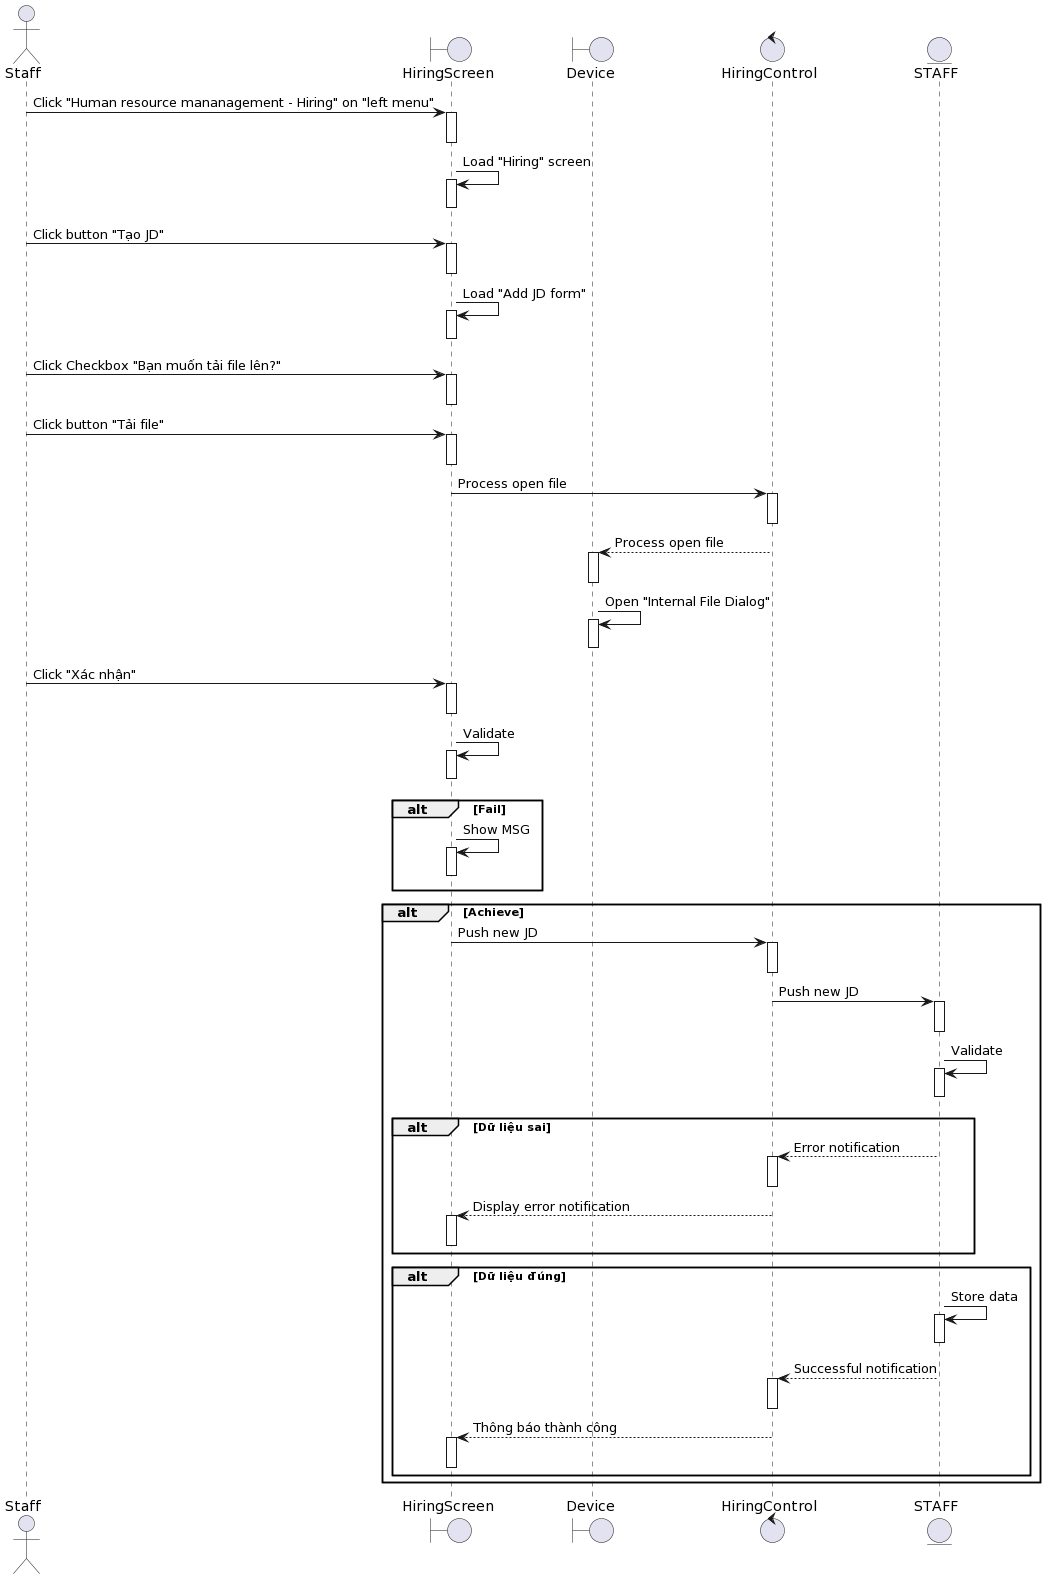

The diagram above was rendered by PlantUML. Its source (embedded in the PNG):
@startuml
actor Staff
boundary HiringScreen
boundary Device
control HiringControl 
entity STAFF

Staff-> HiringScreen ++: Click "Human resource mananagement - Hiring" on "left menu"
deactivate HiringScreen 
HiringScreen-> HiringScreen ++: Load "Hiring" screen
deactivate HiringScreen 
Staff-> HiringScreen ++: Click button "Tạo JD"
deactivate HiringScreen
HiringScreen-> HiringScreen ++: Load "Add JD form"
deactivate HiringScreen 
Staff-> HiringScreen ++: Click Checkbox "Bạn muốn tải file lên?" 
deactivate HiringScreen 
Staff-> HiringScreen ++: Click button "Tải file"
deactivate HiringScreen 

HiringScreen -> HiringControl ++: Process open file
deactivate HiringControl 
HiringControl --> Device ++: Process open file
deactivate Device 
Device -> Device ++: Open "Internal File Dialog"
deactivate Device 
Staff-> HiringScreen ++: Click "Xác nhận"
deactivate HiringScreen 

HiringScreen-> HiringScreen ++: Validate
deactivate HiringScreen 

alt Fail
    HiringScreen-> HiringScreen ++: Show MSG
deactivate HiringScreen 
end

alt Achieve
    HiringScreen-> HiringControl ++: Push new JD
deactivate HiringControl 
    HiringControl -> STAFF ++: Push new JD
deactivate STAFF 
    STAFF-> STAFF ++: Validate
deactivate STAFF 
alt Dữ liệu sai
    STAFF--> HiringControl ++: Error notification
deactivate HiringControl 
    HiringControl --> HiringScreen ++: Display error notification
deactivate HiringScreen 
end

alt Dữ liệu đúng
    STAFF-> STAFF ++: Store data
deactivate STAFF 
     STAFF--> HiringControl ++: Successful notification
deactivate HiringControl 
    HiringControl --> HiringScreen ++: Thông báo thành công
deactivate HiringScreen 
end
end
@enduml